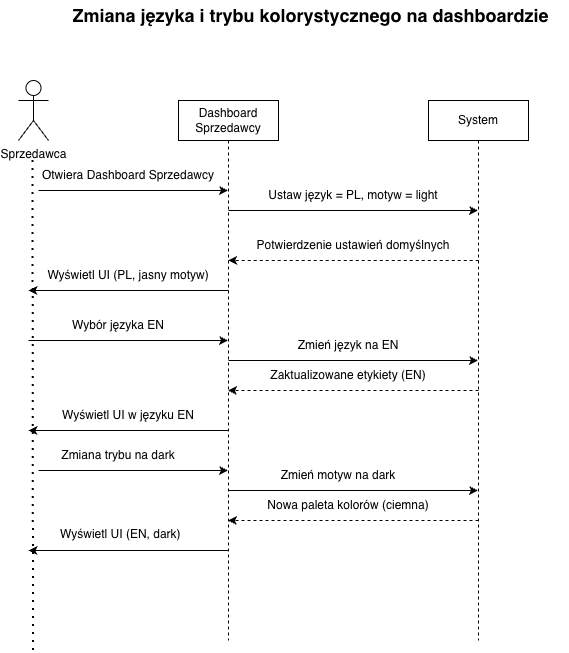

The diagram above was exported from draw.io. Its source (the exported page's mxGraphModel, read from the mxfile embedded in the PNG):
<mxGraphModel dx="1131" dy="663" grid="1" gridSize="10" guides="1" tooltips="1" connect="1" arrows="1" fold="1" page="1" pageScale="1" pageWidth="827" pageHeight="1169" math="0" shadow="0">
  <root>
    <mxCell id="YG0AIFDUkgVp6d4tddWo-0" />
    <mxCell id="YG0AIFDUkgVp6d4tddWo-1" parent="YG0AIFDUkgVp6d4tddWo-0" />
    <mxCell id="WQpKzvjHXOP443GxHyv3-0" parent="YG0AIFDUkgVp6d4tddWo-1" style="shape=umlActor;verticalLabelPosition=bottom;verticalAlign=top;html=1;outlineConnect=0;" value="Sprzedawca" vertex="1">
      <mxGeometry height="60" width="30" x="130" y="130" as="geometry" />
    </mxCell>
    <mxCell id="WQpKzvjHXOP443GxHyv3-1" parent="YG0AIFDUkgVp6d4tddWo-1" style="text;html=1;whiteSpace=wrap;strokeColor=none;fillColor=none;align=center;verticalAlign=middle;rounded=0;" value="&lt;font style=&quot;font-size: 18px;&quot;&gt;&lt;b&gt;&amp;nbsp;Zmiana języka i trybu kolorystycznego na dashboardzie&lt;/b&gt;&lt;/font&gt;" vertex="1">
      <mxGeometry height="30" width="520" x="160" y="50" as="geometry" />
    </mxCell>
    <mxCell id="WQpKzvjHXOP443GxHyv3-2" edge="1" parent="YG0AIFDUkgVp6d4tddWo-1" style="endArrow=none;dashed=1;html=1;dashPattern=1 3;strokeWidth=2;rounded=0;" value="">
      <mxGeometry height="50" relative="1" width="50" as="geometry">
        <mxPoint x="145" y="700" as="sourcePoint" />
        <mxPoint x="144.5" y="210" as="targetPoint" />
      </mxGeometry>
    </mxCell>
    <mxCell id="WQpKzvjHXOP443GxHyv3-3" parent="YG0AIFDUkgVp6d4tddWo-1" style="shape=umlLifeline;perimeter=lifelinePerimeter;whiteSpace=wrap;html=1;container=1;dropTarget=0;collapsible=0;recursiveResize=0;outlineConnect=0;portConstraint=eastwest;newEdgeStyle={&quot;curved&quot;:0,&quot;rounded&quot;:0};" value="Dashboard Sprzedawcy" vertex="1">
      <mxGeometry height="540" width="100" x="290" y="150" as="geometry" />
    </mxCell>
    <mxCell id="WQpKzvjHXOP443GxHyv3-4" parent="YG0AIFDUkgVp6d4tddWo-1" style="shape=umlLifeline;perimeter=lifelinePerimeter;whiteSpace=wrap;html=1;container=1;dropTarget=0;collapsible=0;recursiveResize=0;outlineConnect=0;portConstraint=eastwest;newEdgeStyle={&quot;curved&quot;:0,&quot;rounded&quot;:0};" value="System" vertex="1">
      <mxGeometry height="540" width="100" x="540" y="150" as="geometry" />
    </mxCell>
    <mxCell id="WQpKzvjHXOP443GxHyv3-5" edge="1" parent="YG0AIFDUkgVp6d4tddWo-1" style="endArrow=classic;html=1;rounded=0;" target="WQpKzvjHXOP443GxHyv3-3" value="">
      <mxGeometry height="50" relative="1" width="50" as="geometry">
        <mxPoint x="150" y="240" as="sourcePoint" />
        <mxPoint x="200" y="190" as="targetPoint" />
      </mxGeometry>
    </mxCell>
    <mxCell id="WQpKzvjHXOP443GxHyv3-6" parent="YG0AIFDUkgVp6d4tddWo-1" style="text;html=1;whiteSpace=wrap;strokeColor=none;fillColor=none;align=center;verticalAlign=middle;rounded=0;autosize=1;resizable=0;" value="Otwiera Dashboard Sprzedawcy" vertex="1">
      <mxGeometry height="30" width="200" x="140" y="210" as="geometry" />
    </mxCell>
    <mxCell id="WQpKzvjHXOP443GxHyv3-7" edge="1" parent="YG0AIFDUkgVp6d4tddWo-1" style="endArrow=classic;html=1;rounded=0;" target="WQpKzvjHXOP443GxHyv3-4" value="">
      <mxGeometry height="50" relative="1" width="50" as="geometry">
        <mxPoint x="340" y="260" as="sourcePoint" />
        <mxPoint x="390" y="210" as="targetPoint" />
      </mxGeometry>
    </mxCell>
    <mxCell id="WQpKzvjHXOP443GxHyv3-8" parent="YG0AIFDUkgVp6d4tddWo-1" style="text;html=1;whiteSpace=wrap;strokeColor=none;fillColor=none;align=center;verticalAlign=middle;rounded=0;autosize=1;resizable=0;" value="Ustaw język = PL, motyw = light" vertex="1">
      <mxGeometry height="30" width="190" x="370" y="230" as="geometry" />
    </mxCell>
    <mxCell id="WQpKzvjHXOP443GxHyv3-9" edge="1" parent="YG0AIFDUkgVp6d4tddWo-1" style="endArrow=classic;html=1;rounded=0;dashed=1;" value="">
      <mxGeometry height="50" relative="1" width="50" as="geometry">
        <mxPoint x="590.25" y="310" as="sourcePoint" />
        <mxPoint x="339.75" y="310" as="targetPoint" />
      </mxGeometry>
    </mxCell>
    <mxCell id="WQpKzvjHXOP443GxHyv3-10" parent="YG0AIFDUkgVp6d4tddWo-1" style="text;html=1;whiteSpace=wrap;strokeColor=none;fillColor=none;align=center;verticalAlign=middle;rounded=0;autosize=1;resizable=0;" value="Potwierdzenie ustawień domyślnych" vertex="1">
      <mxGeometry height="30" width="220" x="355" y="280" as="geometry" />
    </mxCell>
    <mxCell id="WQpKzvjHXOP443GxHyv3-11" edge="1" parent="YG0AIFDUkgVp6d4tddWo-1" style="endArrow=classic;html=1;rounded=0;" value="">
      <mxGeometry height="50" relative="1" width="50" as="geometry">
        <mxPoint x="340" y="340" as="sourcePoint" />
        <mxPoint x="140" y="340" as="targetPoint" />
      </mxGeometry>
    </mxCell>
    <mxCell id="WQpKzvjHXOP443GxHyv3-12" parent="YG0AIFDUkgVp6d4tddWo-1" style="text;html=1;whiteSpace=wrap;strokeColor=none;fillColor=none;align=center;verticalAlign=middle;rounded=0;autosize=1;resizable=0;" value="Wyświetl UI (PL, jasny motyw)" vertex="1">
      <mxGeometry height="30" width="180" x="150" y="310" as="geometry" />
    </mxCell>
    <mxCell id="WQpKzvjHXOP443GxHyv3-13" edge="1" parent="YG0AIFDUkgVp6d4tddWo-1" style="endArrow=classic;html=1;rounded=0;" target="WQpKzvjHXOP443GxHyv3-3" value="">
      <mxGeometry height="50" relative="1" width="50" as="geometry">
        <mxPoint x="140" y="390" as="sourcePoint" />
        <mxPoint x="190" y="340" as="targetPoint" />
      </mxGeometry>
    </mxCell>
    <mxCell id="WQpKzvjHXOP443GxHyv3-14" parent="YG0AIFDUkgVp6d4tddWo-1" style="text;html=1;whiteSpace=wrap;strokeColor=none;fillColor=none;align=center;verticalAlign=middle;rounded=0;autosize=1;resizable=0;" value="Wybór języka EN" vertex="1">
      <mxGeometry height="30" width="120" x="170" y="360" as="geometry" />
    </mxCell>
    <mxCell id="WQpKzvjHXOP443GxHyv3-15" edge="1" parent="YG0AIFDUkgVp6d4tddWo-1" style="endArrow=classic;html=1;rounded=0;" target="WQpKzvjHXOP443GxHyv3-4" value="">
      <mxGeometry height="50" relative="1" width="50" as="geometry">
        <mxPoint x="340" y="410" as="sourcePoint" />
        <mxPoint x="390" y="360" as="targetPoint" />
      </mxGeometry>
    </mxCell>
    <mxCell id="WQpKzvjHXOP443GxHyv3-16" parent="YG0AIFDUkgVp6d4tddWo-1" style="text;html=1;whiteSpace=wrap;strokeColor=none;fillColor=none;align=center;verticalAlign=middle;rounded=0;autosize=1;resizable=0;" value="Zmień język na EN" vertex="1">
      <mxGeometry height="30" width="120" x="400" y="380" as="geometry" />
    </mxCell>
    <mxCell id="WQpKzvjHXOP443GxHyv3-17" edge="1" parent="YG0AIFDUkgVp6d4tddWo-1" style="endArrow=classic;html=1;rounded=0;dashed=1;" target="WQpKzvjHXOP443GxHyv3-3" value="">
      <mxGeometry height="50" relative="1" width="50" as="geometry">
        <mxPoint x="590" y="440" as="sourcePoint" />
        <mxPoint x="640" y="390" as="targetPoint" />
      </mxGeometry>
    </mxCell>
    <mxCell id="WQpKzvjHXOP443GxHyv3-18" parent="YG0AIFDUkgVp6d4tddWo-1" style="text;html=1;whiteSpace=wrap;strokeColor=none;fillColor=none;align=center;verticalAlign=middle;rounded=0;autosize=1;resizable=0;" value="Zaktualizowane etykiety (EN)" vertex="1">
      <mxGeometry height="30" width="180" x="370" y="410" as="geometry" />
    </mxCell>
    <mxCell id="WQpKzvjHXOP443GxHyv3-19" edge="1" parent="YG0AIFDUkgVp6d4tddWo-1" style="endArrow=classic;html=1;rounded=0;" value="">
      <mxGeometry height="50" relative="1" width="50" as="geometry">
        <mxPoint x="340" y="480" as="sourcePoint" />
        <mxPoint x="140" y="480" as="targetPoint" />
      </mxGeometry>
    </mxCell>
    <mxCell id="WQpKzvjHXOP443GxHyv3-20" parent="YG0AIFDUkgVp6d4tddWo-1" style="text;html=1;whiteSpace=wrap;strokeColor=none;fillColor=none;align=center;verticalAlign=middle;rounded=0;autosize=1;resizable=0;" value="Wyświetl UI w języku EN" vertex="1">
      <mxGeometry height="30" width="160" x="160" y="450" as="geometry" />
    </mxCell>
    <mxCell id="WQpKzvjHXOP443GxHyv3-21" edge="1" parent="YG0AIFDUkgVp6d4tddWo-1" style="endArrow=classic;html=1;rounded=0;" target="WQpKzvjHXOP443GxHyv3-3" value="">
      <mxGeometry height="50" relative="1" width="50" as="geometry">
        <Array as="points">
          <mxPoint x="160" y="520" />
          <mxPoint x="200" y="520" />
          <mxPoint x="210" y="520" />
        </Array>
        <mxPoint x="150" y="520" as="sourcePoint" />
        <mxPoint x="200" y="470" as="targetPoint" />
      </mxGeometry>
    </mxCell>
    <mxCell id="WQpKzvjHXOP443GxHyv3-22" parent="YG0AIFDUkgVp6d4tddWo-1" style="text;html=1;whiteSpace=wrap;strokeColor=none;fillColor=none;align=center;verticalAlign=middle;rounded=0;autosize=1;resizable=0;" value="Zmiana trybu na dark" vertex="1">
      <mxGeometry height="30" width="140" x="160" y="490" as="geometry" />
    </mxCell>
    <mxCell id="WQpKzvjHXOP443GxHyv3-23" edge="1" parent="YG0AIFDUkgVp6d4tddWo-1" style="endArrow=classic;html=1;rounded=0;" target="WQpKzvjHXOP443GxHyv3-4" value="">
      <mxGeometry height="50" relative="1" width="50" as="geometry">
        <mxPoint x="340" y="540" as="sourcePoint" />
        <mxPoint x="390" y="490" as="targetPoint" />
      </mxGeometry>
    </mxCell>
    <mxCell id="WQpKzvjHXOP443GxHyv3-24" parent="YG0AIFDUkgVp6d4tddWo-1" style="text;html=1;whiteSpace=wrap;strokeColor=none;fillColor=none;align=center;verticalAlign=middle;rounded=0;autosize=1;resizable=0;" value="Zmień motyw na dark" vertex="1">
      <mxGeometry height="30" width="140" x="380" y="510" as="geometry" />
    </mxCell>
    <mxCell id="WQpKzvjHXOP443GxHyv3-25" edge="1" parent="YG0AIFDUkgVp6d4tddWo-1" style="endArrow=classic;html=1;rounded=0;dashed=1;" target="WQpKzvjHXOP443GxHyv3-3" value="">
      <mxGeometry height="50" relative="1" width="50" as="geometry">
        <mxPoint x="590" y="570" as="sourcePoint" />
        <mxPoint x="640" y="520" as="targetPoint" />
      </mxGeometry>
    </mxCell>
    <mxCell id="WQpKzvjHXOP443GxHyv3-26" parent="YG0AIFDUkgVp6d4tddWo-1" style="text;html=1;whiteSpace=wrap;strokeColor=none;fillColor=none;align=center;verticalAlign=middle;rounded=0;autosize=1;resizable=0;" value="Nowa paleta kolorów (ciemna)" vertex="1">
      <mxGeometry height="30" width="180" x="370" y="540" as="geometry" />
    </mxCell>
    <mxCell id="WQpKzvjHXOP443GxHyv3-27" edge="1" parent="YG0AIFDUkgVp6d4tddWo-1" style="endArrow=classic;html=1;rounded=0;" value="">
      <mxGeometry height="50" relative="1" width="50" as="geometry">
        <mxPoint x="340" y="600" as="sourcePoint" />
        <mxPoint x="140" y="600" as="targetPoint" />
      </mxGeometry>
    </mxCell>
    <mxCell id="WQpKzvjHXOP443GxHyv3-28" parent="YG0AIFDUkgVp6d4tddWo-1" style="text;whiteSpace=wrap;" value="Wyświetl UI (EN, dark)" vertex="1">
      <mxGeometry height="40" width="150" x="170" y="570" as="geometry" />
    </mxCell>
  </root>
</mxGraphModel>